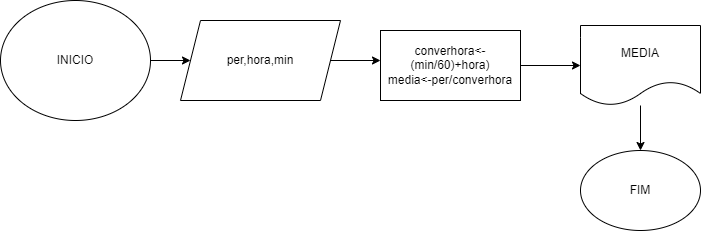

The diagram above was exported from draw.io. Its source (the exported page's mxGraphModel, read from the mxfile embedded in the PNG):
<mxGraphModel dx="1422" dy="794" grid="1" gridSize="10" guides="1" tooltips="1" connect="1" arrows="1" fold="1" page="1" pageScale="1" pageWidth="827" pageHeight="1169" math="0" shadow="0">
  <root>
    <mxCell id="0" />
    <mxCell id="1" parent="0" />
    <mxCell id="1wyHg44AixbUmcSIhbeu-2" style="edgeStyle=orthogonalEdgeStyle;rounded=0;orthogonalLoop=1;jettySize=auto;html=1;" edge="1" parent="1" source="1wyHg44AixbUmcSIhbeu-1">
      <mxGeometry relative="1" as="geometry">
        <mxPoint x="230" y="110" as="targetPoint" />
      </mxGeometry>
    </mxCell>
    <mxCell id="1wyHg44AixbUmcSIhbeu-1" value="INICIO" style="ellipse;whiteSpace=wrap;html=1;" vertex="1" parent="1">
      <mxGeometry x="40" y="50" width="150" height="120" as="geometry" />
    </mxCell>
    <mxCell id="1wyHg44AixbUmcSIhbeu-5" style="edgeStyle=orthogonalEdgeStyle;rounded=0;orthogonalLoop=1;jettySize=auto;html=1;" edge="1" parent="1" source="1wyHg44AixbUmcSIhbeu-4">
      <mxGeometry relative="1" as="geometry">
        <mxPoint x="420" y="110" as="targetPoint" />
      </mxGeometry>
    </mxCell>
    <mxCell id="1wyHg44AixbUmcSIhbeu-4" value="per,hora,min" style="shape=parallelogram;perimeter=parallelogramPerimeter;whiteSpace=wrap;html=1;fixedSize=1;" vertex="1" parent="1">
      <mxGeometry x="220" y="70" width="160" height="80" as="geometry" />
    </mxCell>
    <mxCell id="1wyHg44AixbUmcSIhbeu-7" style="edgeStyle=orthogonalEdgeStyle;rounded=0;orthogonalLoop=1;jettySize=auto;html=1;" edge="1" parent="1" source="1wyHg44AixbUmcSIhbeu-6" target="1wyHg44AixbUmcSIhbeu-8">
      <mxGeometry relative="1" as="geometry">
        <mxPoint x="600" y="115" as="targetPoint" />
      </mxGeometry>
    </mxCell>
    <mxCell id="1wyHg44AixbUmcSIhbeu-6" value="&lt;div&gt;converhora&amp;lt;-(min/60)+hora)&lt;/div&gt;&lt;div&gt;media&amp;lt;-per/converhora&lt;/div&gt;" style="rounded=0;whiteSpace=wrap;html=1;" vertex="1" parent="1">
      <mxGeometry x="420" y="80" width="140" height="70" as="geometry" />
    </mxCell>
    <mxCell id="1wyHg44AixbUmcSIhbeu-9" style="edgeStyle=orthogonalEdgeStyle;rounded=0;orthogonalLoop=1;jettySize=auto;html=1;" edge="1" parent="1" source="1wyHg44AixbUmcSIhbeu-8">
      <mxGeometry relative="1" as="geometry">
        <mxPoint x="680" y="200" as="targetPoint" />
      </mxGeometry>
    </mxCell>
    <mxCell id="1wyHg44AixbUmcSIhbeu-8" value="MEDIA" style="shape=document;whiteSpace=wrap;html=1;boundedLbl=1;" vertex="1" parent="1">
      <mxGeometry x="620" y="75" width="120" height="80" as="geometry" />
    </mxCell>
    <mxCell id="1wyHg44AixbUmcSIhbeu-10" value="FIM" style="ellipse;whiteSpace=wrap;html=1;" vertex="1" parent="1">
      <mxGeometry x="620" y="200" width="120" height="80" as="geometry" />
    </mxCell>
  </root>
</mxGraphModel>